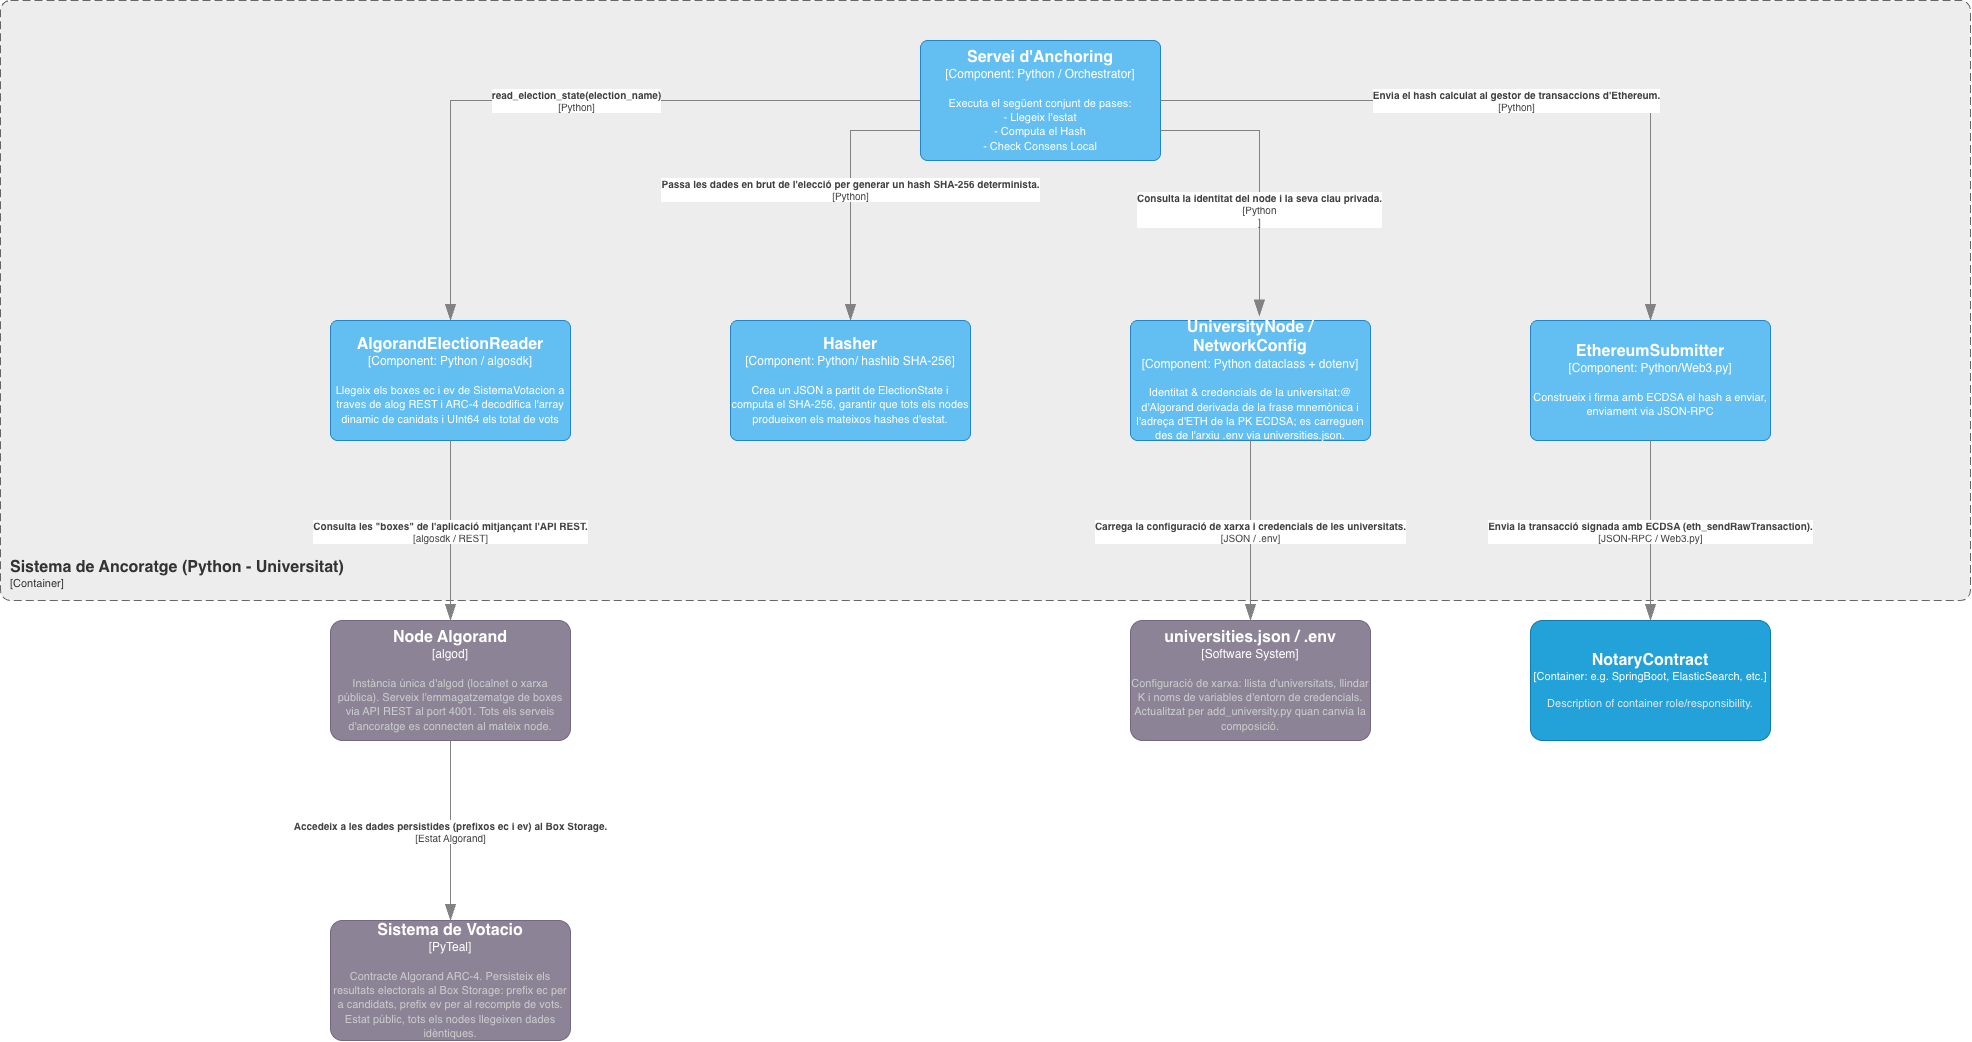

The diagram above was exported from draw.io. Its source (the exported page's mxGraphModel, read from the mxfile embedded in the PNG):
<mxGraphModel dx="426" dy="1453" grid="1" gridSize="10" guides="1" tooltips="1" connect="1" arrows="1" fold="1" page="1" pageScale="1" pageWidth="827" pageHeight="1169" math="0" shadow="0">
  <root>
    <mxCell id="0" />
    <mxCell id="1" parent="0" />
    <object placeholders="1" c4Name="Sistema de Ancoratge (Python - Universitat)" c4Type="ContainerScopeBoundary" c4Application="Container" label="&lt;font style=&quot;font-size: 16px&quot;&gt;&lt;b&gt;&lt;div style=&quot;text-align: left&quot;&gt;%c4Name%&lt;/div&gt;&lt;/b&gt;&lt;/font&gt;&lt;div style=&quot;text-align: left&quot;&gt;[%c4Application%]&lt;/div&gt;" id="bRNOClKs_0UJPaK2_WQo-41">
      <mxCell parent="1" style="rounded=1;fontSize=11;whiteSpace=wrap;html=1;dashed=1;arcSize=20;fillColor=#EDEDED;strokeColor=#666666;fontColor=#333333;labelBackgroundColor=none;align=left;verticalAlign=bottom;labelBorderColor=none;spacingTop=0;spacing=10;dashPattern=8 4;metaEdit=1;rotatable=0;perimeter=rectanglePerimeter;noLabel=0;labelPadding=0;allowArrows=0;connectable=0;expand=0;recursiveResize=0;editable=1;pointerEvents=0;absoluteArcSize=1;points=[[0.25,0,0],[0.5,0,0],[0.75,0,0],[1,0.25,0],[1,0.5,0],[1,0.75,0],[0.75,1,0],[0.5,1,0],[0.25,1,0],[0,0.75,0],[0,0.5,0],[0,0.25,0]];" vertex="1">
        <mxGeometry height="600" width="1970" x="1870" y="40" as="geometry" />
      </mxCell>
    </object>
    <object placeholders="1" c4Name="Servei d'Anchoring" c4Type="Component" c4Technology="Python / Orchestrator" c4Description="Executa el següent conjunt de pases:&#10;- Llegeix l'estat&#10;- Computa el Hash&#10;- Check Consens Local" label="&lt;font style=&quot;font-size: 16px&quot;&gt;&lt;b&gt;%c4Name%&lt;/b&gt;&lt;/font&gt;&lt;div&gt;[%c4Type%: %c4Technology%]&lt;/div&gt;&lt;br&gt;&lt;div&gt;&lt;font style=&quot;font-size: 11px&quot;&gt;%c4Description%&lt;/font&gt;&lt;/div&gt;" id="bRNOClKs_0UJPaK2_WQo-21">
      <mxCell parent="1" style="rounded=1;whiteSpace=wrap;html=1;labelBackgroundColor=none;fillColor=#63BEF2;fontColor=#ffffff;align=center;arcSize=6;strokeColor=#2086C9;metaEdit=1;resizable=0;points=[[0.25,0,0],[0.5,0,0],[0.75,0,0],[1,0.25,0],[1,0.5,0],[1,0.75,0],[0.75,1,0],[0.5,1,0],[0.25,1,0],[0,0.75,0],[0,0.5,0],[0,0.25,0]];" vertex="1">
        <mxGeometry height="120" width="240" x="2790" y="80" as="geometry" />
      </mxCell>
    </object>
    <object placeholders="1" c4Name="AlgorandElectionReader" c4Type="Component" c4Technology="Python / algosdk" c4Description="Llegeix els boxes ec i ev de SistemaVotacion a traves de alog REST i ARC-4 decodifica l'array dinamic de canidats i UInt64 els total de vots" label="&lt;font style=&quot;font-size: 16px&quot;&gt;&lt;b&gt;%c4Name%&lt;/b&gt;&lt;/font&gt;&lt;div&gt;[%c4Type%: %c4Technology%]&lt;/div&gt;&lt;br&gt;&lt;div&gt;&lt;font style=&quot;font-size: 11px&quot;&gt;%c4Description%&lt;/font&gt;&lt;/div&gt;" id="bRNOClKs_0UJPaK2_WQo-22">
      <mxCell parent="1" style="rounded=1;whiteSpace=wrap;html=1;labelBackgroundColor=none;fillColor=#63BEF2;fontColor=#ffffff;align=center;arcSize=6;strokeColor=#2086C9;metaEdit=1;resizable=0;points=[[0.25,0,0],[0.5,0,0],[0.75,0,0],[1,0.25,0],[1,0.5,0],[1,0.75,0],[0.75,1,0],[0.5,1,0],[0.25,1,0],[0,0.75,0],[0,0.5,0],[0,0.25,0]];" vertex="1">
        <mxGeometry height="120" width="240" x="2200" y="360" as="geometry" />
      </mxCell>
    </object>
    <object placeholders="1" c4Name="Hasher" c4Type="Component" c4Technology="Python/ hashlib SHA-256" c4Description="Crea un JSON a partit de ElectionState i computa el SHA-256, garantir que tots els nodes produeixen els mateixos hashes d'estat." label="&lt;font style=&quot;font-size: 16px&quot;&gt;&lt;b&gt;%c4Name%&lt;/b&gt;&lt;/font&gt;&lt;div&gt;[%c4Type%: %c4Technology%]&lt;/div&gt;&lt;br&gt;&lt;div&gt;&lt;font style=&quot;font-size: 11px&quot;&gt;%c4Description%&lt;/font&gt;&lt;/div&gt;" id="bRNOClKs_0UJPaK2_WQo-23">
      <mxCell parent="1" style="rounded=1;whiteSpace=wrap;html=1;labelBackgroundColor=none;fillColor=#63BEF2;fontColor=#ffffff;align=center;arcSize=6;strokeColor=#2086C9;metaEdit=1;resizable=0;points=[[0.25,0,0],[0.5,0,0],[0.75,0,0],[1,0.25,0],[1,0.5,0],[1,0.75,0],[0.75,1,0],[0.5,1,0],[0.25,1,0],[0,0.75,0],[0,0.5,0],[0,0.25,0]];" vertex="1">
        <mxGeometry height="120" width="240" x="2600" y="360" as="geometry" />
      </mxCell>
    </object>
    <object placeholders="1" c4Name="UniversityNode / NetworkConfig" c4Type="Component" c4Technology="Python dataclass + dotenv" c4Description="Identitat &amp; credencials de la universitat:@ d'Algorand derivada de la frase mnemònica i l'adreça d'ETH de la PK ECDSA; es carreguen des de l'arxiu .env via universities.json." label="&lt;font style=&quot;font-size: 16px&quot;&gt;&lt;b&gt;%c4Name%&lt;/b&gt;&lt;/font&gt;&lt;div&gt;[%c4Type%: %c4Technology%]&lt;/div&gt;&lt;br&gt;&lt;div&gt;&lt;font style=&quot;font-size: 11px&quot;&gt;%c4Description%&lt;/font&gt;&lt;/div&gt;" id="bRNOClKs_0UJPaK2_WQo-24">
      <mxCell parent="1" style="rounded=1;whiteSpace=wrap;html=1;labelBackgroundColor=none;fillColor=#63BEF2;fontColor=#ffffff;align=center;arcSize=6;strokeColor=#2086C9;metaEdit=1;resizable=0;points=[[0.25,0,0],[0.5,0,0],[0.75,0,0],[1,0.25,0],[1,0.5,0],[1,0.75,0],[0.75,1,0],[0.5,1,0],[0.25,1,0],[0,0.75,0],[0,0.5,0],[0,0.25,0]];" vertex="1">
        <mxGeometry height="120" width="240" x="3000" y="360" as="geometry" />
      </mxCell>
    </object>
    <object placeholders="1" c4Name="EthereumSubmitter" c4Type="Component" c4Technology="Python/Web3.py" c4Description="Construeix i firma amb ECDSA el hash a enviar, enviament via JSON-RPC" label="&lt;font style=&quot;font-size: 16px&quot;&gt;&lt;b&gt;%c4Name%&lt;/b&gt;&lt;/font&gt;&lt;div&gt;[%c4Type%: %c4Technology%]&lt;/div&gt;&lt;br&gt;&lt;div&gt;&lt;font style=&quot;font-size: 11px&quot;&gt;%c4Description%&lt;/font&gt;&lt;/div&gt;" id="bRNOClKs_0UJPaK2_WQo-25">
      <mxCell parent="1" style="rounded=1;whiteSpace=wrap;html=1;labelBackgroundColor=none;fillColor=#63BEF2;fontColor=#ffffff;align=center;arcSize=6;strokeColor=#2086C9;metaEdit=1;resizable=0;points=[[0.25,0,0],[0.5,0,0],[0.75,0,0],[1,0.25,0],[1,0.5,0],[1,0.75,0],[0.75,1,0],[0.5,1,0],[0.25,1,0],[0,0.75,0],[0,0.5,0],[0,0.25,0]];" vertex="1">
        <mxGeometry height="120" width="240" x="3400" y="360" as="geometry" />
      </mxCell>
    </object>
    <object placeholders="1" c4Type="Relationship" c4Technology="Python" c4Description="read_election_state(election_name)" label="&lt;div style=&quot;text-align: left&quot;&gt;&lt;div style=&quot;text-align: center&quot;&gt;&lt;b&gt;%c4Description%&lt;/b&gt;&lt;/div&gt;&lt;div style=&quot;text-align: center&quot;&gt;[%c4Technology%]&lt;/div&gt;&lt;/div&gt;" id="bRNOClKs_0UJPaK2_WQo-27">
      <mxCell edge="1" parent="1" source="bRNOClKs_0UJPaK2_WQo-21" style="endArrow=blockThin;html=1;fontSize=10;fontColor=#404040;strokeWidth=1;endFill=1;strokeColor=#828282;elbow=vertical;metaEdit=1;endSize=14;startSize=14;jumpStyle=arc;jumpSize=16;rounded=0;edgeStyle=orthogonalEdgeStyle;exitX=0;exitY=0.5;exitDx=0;exitDy=0;exitPerimeter=0;entryX=0.5;entryY=0;entryDx=0;entryDy=0;entryPerimeter=0;" target="bRNOClKs_0UJPaK2_WQo-22">
        <mxGeometry relative="1" width="240" as="geometry">
          <mxPoint x="2640" y="250" as="sourcePoint" />
          <mxPoint x="2640" y="370" as="targetPoint" />
        </mxGeometry>
      </mxCell>
    </object>
    <object placeholders="1" c4Type="Relationship" c4Technology="Python" c4Description="Passa les dades en brut de l'elecció per generar un hash SHA-256 determinista." label="&lt;div style=&quot;text-align: left&quot;&gt;&lt;div style=&quot;text-align: center&quot;&gt;&lt;b&gt;%c4Description%&lt;/b&gt;&lt;/div&gt;&lt;div style=&quot;text-align: center&quot;&gt;[%c4Technology%]&lt;/div&gt;&lt;/div&gt;" id="bRNOClKs_0UJPaK2_WQo-29">
      <mxCell edge="1" parent="1" source="bRNOClKs_0UJPaK2_WQo-21" style="endArrow=blockThin;html=1;fontSize=10;fontColor=#404040;strokeWidth=1;endFill=1;strokeColor=#828282;elbow=vertical;metaEdit=1;endSize=14;startSize=14;jumpStyle=arc;jumpSize=16;rounded=0;edgeStyle=orthogonalEdgeStyle;exitX=0;exitY=0.75;exitDx=0;exitDy=0;exitPerimeter=0;entryX=0.5;entryY=0;entryDx=0;entryDy=0;entryPerimeter=0;" target="bRNOClKs_0UJPaK2_WQo-23">
        <mxGeometry relative="1" width="240" as="geometry">
          <mxPoint x="2790" y="330" as="sourcePoint" />
          <mxPoint x="3030" y="330" as="targetPoint" />
        </mxGeometry>
      </mxCell>
    </object>
    <object placeholders="1" c4Type="Relationship" c4Technology="Python&#10;" c4Description="Consulta la identitat del node i la seva clau privada." label="&lt;div style=&quot;text-align: left&quot;&gt;&lt;div style=&quot;text-align: center&quot;&gt;&lt;b&gt;%c4Description%&lt;/b&gt;&lt;/div&gt;&lt;div style=&quot;text-align: center&quot;&gt;[%c4Technology%]&lt;/div&gt;&lt;/div&gt;" id="bRNOClKs_0UJPaK2_WQo-30">
      <mxCell edge="1" parent="1" source="bRNOClKs_0UJPaK2_WQo-21" style="endArrow=blockThin;html=1;fontSize=10;fontColor=#404040;strokeWidth=1;endFill=1;strokeColor=#828282;elbow=vertical;metaEdit=1;endSize=14;startSize=14;jumpStyle=arc;jumpSize=16;rounded=0;edgeStyle=orthogonalEdgeStyle;exitX=1;exitY=0.75;exitDx=0;exitDy=0;exitPerimeter=0;entryX=0.537;entryY=-0.036;entryDx=0;entryDy=0;entryPerimeter=0;" target="bRNOClKs_0UJPaK2_WQo-24">
        <mxGeometry relative="1" width="240" x="0.2573" as="geometry">
          <mxPoint as="offset" />
          <mxPoint x="2890" y="330" as="sourcePoint" />
          <mxPoint x="3130" y="330" as="targetPoint" />
        </mxGeometry>
      </mxCell>
    </object>
    <object placeholders="1" c4Type="Relationship" c4Technology="Python" c4Description="Envia el hash calculat al gestor de transaccions d'Ethereum." label="&lt;div style=&quot;text-align: left&quot;&gt;&lt;div style=&quot;text-align: center&quot;&gt;&lt;b&gt;%c4Description%&lt;/b&gt;&lt;/div&gt;&lt;div style=&quot;text-align: center&quot;&gt;[%c4Technology%]&lt;/div&gt;&lt;/div&gt;" id="bRNOClKs_0UJPaK2_WQo-31">
      <mxCell edge="1" parent="1" source="bRNOClKs_0UJPaK2_WQo-21" style="endArrow=blockThin;html=1;fontSize=10;fontColor=#404040;strokeWidth=1;endFill=1;strokeColor=#828282;elbow=vertical;metaEdit=1;endSize=14;startSize=14;jumpStyle=arc;jumpSize=16;rounded=0;edgeStyle=orthogonalEdgeStyle;exitX=1;exitY=0.5;exitDx=0;exitDy=0;exitPerimeter=0;entryX=0.5;entryY=0;entryDx=0;entryDy=0;entryPerimeter=0;" target="bRNOClKs_0UJPaK2_WQo-25">
        <mxGeometry relative="1" width="240" as="geometry">
          <mxPoint x="3360" y="210" as="sourcePoint" />
          <mxPoint x="3600" y="210" as="targetPoint" />
        </mxGeometry>
      </mxCell>
    </object>
    <object placeholders="1" c4Name="Node Algorand " c4Type="algod" c4Description="Instància única d'algod (localnet o xarxa pública). Serveix l'emmagatzematge de boxes via API REST al port 4001. Tots els serveis d'ancoratge es connecten al mateix node." label="&lt;font style=&quot;font-size: 16px&quot;&gt;&lt;b&gt;%c4Name%&lt;/b&gt;&lt;/font&gt;&lt;div&gt;[%c4Type%]&lt;/div&gt;&lt;br&gt;&lt;div&gt;&lt;font style=&quot;font-size: 11px&quot;&gt;&lt;font color=&quot;#cccccc&quot;&gt;%c4Description%&lt;/font&gt;&lt;/div&gt;" id="bRNOClKs_0UJPaK2_WQo-32">
      <mxCell parent="1" style="rounded=1;whiteSpace=wrap;html=1;labelBackgroundColor=none;fillColor=#8C8496;fontColor=#ffffff;align=center;arcSize=10;strokeColor=#736782;metaEdit=1;resizable=0;points=[[0.25,0,0],[0.5,0,0],[0.75,0,0],[1,0.25,0],[1,0.5,0],[1,0.75,0],[0.75,1,0],[0.5,1,0],[0.25,1,0],[0,0.75,0],[0,0.5,0],[0,0.25,0]];" vertex="1">
        <mxGeometry height="120" width="240" x="2200" y="660" as="geometry" />
      </mxCell>
    </object>
    <object placeholders="1" c4Type="Relationship" c4Technology="algosdk / REST" c4Description="Consulta les &quot;boxes&quot; de l'aplicació mitjançant l'API REST." label="&lt;div style=&quot;text-align: left&quot;&gt;&lt;div style=&quot;text-align: center&quot;&gt;&lt;b&gt;%c4Description%&lt;/b&gt;&lt;/div&gt;&lt;div style=&quot;text-align: center&quot;&gt;[%c4Technology%]&lt;/div&gt;&lt;/div&gt;" id="bRNOClKs_0UJPaK2_WQo-33">
      <mxCell edge="1" parent="1" source="bRNOClKs_0UJPaK2_WQo-22" style="endArrow=blockThin;html=1;fontSize=10;fontColor=#404040;strokeWidth=1;endFill=1;strokeColor=#828282;elbow=vertical;metaEdit=1;endSize=14;startSize=14;jumpStyle=arc;jumpSize=16;rounded=0;edgeStyle=orthogonalEdgeStyle;exitX=0.5;exitY=1;exitDx=0;exitDy=0;exitPerimeter=0;entryX=0.5;entryY=0;entryDx=0;entryDy=0;entryPerimeter=0;" target="bRNOClKs_0UJPaK2_WQo-32">
        <mxGeometry relative="1" width="240" as="geometry">
          <mxPoint x="2200" y="590" as="sourcePoint" />
          <mxPoint x="2440" y="590" as="targetPoint" />
        </mxGeometry>
      </mxCell>
    </object>
    <object placeholders="1" c4Name="Sistema de Votacio" c4Type="PyTeal" c4Description="Contracte Algorand ARC-4. Persisteix els resultats electorals al Box Storage: prefix ec per a candidats, prefix ev per al recompte de vots. Estat públic, tots els nodes llegeixen dades idèntiques." label="&lt;font style=&quot;font-size: 16px&quot;&gt;&lt;b&gt;%c4Name%&lt;/b&gt;&lt;/font&gt;&lt;div&gt;[%c4Type%]&lt;/div&gt;&lt;br&gt;&lt;div&gt;&lt;font style=&quot;font-size: 11px&quot;&gt;&lt;font color=&quot;#cccccc&quot;&gt;%c4Description%&lt;/font&gt;&lt;/div&gt;" id="bRNOClKs_0UJPaK2_WQo-34">
      <mxCell parent="1" style="rounded=1;whiteSpace=wrap;html=1;labelBackgroundColor=none;fillColor=#8C8496;fontColor=#ffffff;align=center;arcSize=10;strokeColor=#736782;metaEdit=1;resizable=0;points=[[0.25,0,0],[0.5,0,0],[0.75,0,0],[1,0.25,0],[1,0.5,0],[1,0.75,0],[0.75,1,0],[0.5,1,0],[0.25,1,0],[0,0.75,0],[0,0.5,0],[0,0.25,0]];" vertex="1">
        <mxGeometry height="120" width="240" x="2200" y="960" as="geometry" />
      </mxCell>
    </object>
    <object placeholders="1" c4Type="Relationship" c4Technology="Estat Algorand" c4Description="Accedeix a les dades persistides (prefixos ec i ev) al Box Storage." label="&lt;div style=&quot;text-align: left&quot;&gt;&lt;div style=&quot;text-align: center&quot;&gt;&lt;b&gt;%c4Description%&lt;/b&gt;&lt;/div&gt;&lt;div style=&quot;text-align: center&quot;&gt;[%c4Technology%]&lt;/div&gt;&lt;/div&gt;" id="bRNOClKs_0UJPaK2_WQo-35">
      <mxCell edge="1" parent="1" source="bRNOClKs_0UJPaK2_WQo-32" style="endArrow=blockThin;html=1;fontSize=10;fontColor=#404040;strokeWidth=1;endFill=1;strokeColor=#828282;elbow=vertical;metaEdit=1;endSize=14;startSize=14;jumpStyle=arc;jumpSize=16;rounded=0;edgeStyle=orthogonalEdgeStyle;entryX=0.5;entryY=0;entryDx=0;entryDy=0;entryPerimeter=0;exitX=0.5;exitY=1;exitDx=0;exitDy=0;exitPerimeter=0;" target="bRNOClKs_0UJPaK2_WQo-34">
        <mxGeometry relative="1" width="240" as="geometry">
          <mxPoint x="2320" y="790" as="sourcePoint" />
          <mxPoint x="2280" y="680" as="targetPoint" />
        </mxGeometry>
      </mxCell>
    </object>
    <object placeholders="1" c4Name="universities.json / .env" c4Type="Software System" c4Description="Configuració de xarxa: llista d'universitats, llindar K i noms de variables d'entorn de credencials. Actualitzat per add_university.py quan canvia la composició." label="&lt;font style=&quot;font-size: 16px&quot;&gt;&lt;b&gt;%c4Name%&lt;/b&gt;&lt;/font&gt;&lt;div&gt;[%c4Type%]&lt;/div&gt;&lt;br&gt;&lt;div&gt;&lt;font style=&quot;font-size: 11px&quot;&gt;&lt;font color=&quot;#cccccc&quot;&gt;%c4Description%&lt;/font&gt;&lt;/div&gt;" id="bRNOClKs_0UJPaK2_WQo-36">
      <mxCell parent="1" style="rounded=1;whiteSpace=wrap;html=1;labelBackgroundColor=none;fillColor=#8C8496;fontColor=#ffffff;align=center;arcSize=10;strokeColor=#736782;metaEdit=1;resizable=0;points=[[0.25,0,0],[0.5,0,0],[0.75,0,0],[1,0.25,0],[1,0.5,0],[1,0.75,0],[0.75,1,0],[0.5,1,0],[0.25,1,0],[0,0.75,0],[0,0.5,0],[0,0.25,0]];" vertex="1">
        <mxGeometry height="120" width="240" x="3000" y="660" as="geometry" />
      </mxCell>
    </object>
    <object placeholders="1" c4Type="Relationship" c4Technology="JSON / .env" c4Description="Carrega la configuració de xarxa i credencials de les universitats." label="&lt;div style=&quot;text-align: left&quot;&gt;&lt;div style=&quot;text-align: center&quot;&gt;&lt;b&gt;%c4Description%&lt;/b&gt;&lt;/div&gt;&lt;div style=&quot;text-align: center&quot;&gt;[%c4Technology%]&lt;/div&gt;&lt;/div&gt;" id="bRNOClKs_0UJPaK2_WQo-37">
      <mxCell edge="1" parent="1" source="bRNOClKs_0UJPaK2_WQo-24" style="endArrow=blockThin;html=1;fontSize=10;fontColor=#404040;strokeWidth=1;endFill=1;strokeColor=#828282;elbow=vertical;metaEdit=1;endSize=14;startSize=14;jumpStyle=arc;jumpSize=16;rounded=0;edgeStyle=orthogonalEdgeStyle;exitX=0.5;exitY=1;exitDx=0;exitDy=0;exitPerimeter=0;entryX=0.5;entryY=0;entryDx=0;entryDy=0;entryPerimeter=0;" target="bRNOClKs_0UJPaK2_WQo-36">
        <mxGeometry relative="1" width="240" as="geometry">
          <mxPoint x="2660" y="690" as="sourcePoint" />
          <mxPoint x="2900" y="690" as="targetPoint" />
        </mxGeometry>
      </mxCell>
    </object>
    <object placeholders="1" c4Type="Relationship" c4Technology="JSON-RPC / Web3.py" c4Description="Envia la transacció signada amb ECDSA (eth_sendRawTransaction)." label="&lt;div style=&quot;text-align: left&quot;&gt;&lt;div style=&quot;text-align: center&quot;&gt;&lt;b&gt;%c4Description%&lt;/b&gt;&lt;/div&gt;&lt;div style=&quot;text-align: center&quot;&gt;[%c4Technology%]&lt;/div&gt;&lt;/div&gt;" id="bRNOClKs_0UJPaK2_WQo-39">
      <mxCell edge="1" parent="1" source="bRNOClKs_0UJPaK2_WQo-25" style="endArrow=blockThin;html=1;fontSize=10;fontColor=#404040;strokeWidth=1;endFill=1;strokeColor=#828282;elbow=vertical;metaEdit=1;endSize=14;startSize=14;jumpStyle=arc;jumpSize=16;rounded=0;edgeStyle=orthogonalEdgeStyle;exitX=0.5;exitY=1;exitDx=0;exitDy=0;exitPerimeter=0;entryX=0.5;entryY=0;entryDx=0;entryDy=0;entryPerimeter=0;">
        <mxGeometry relative="1" width="240" as="geometry">
          <mxPoint x="3060" y="560" as="sourcePoint" />
          <mxPoint x="3520" y="660" as="targetPoint" />
        </mxGeometry>
      </mxCell>
    </object>
    <object placeholders="1" c4Name="NotaryContract" c4Type="Container" c4Technology="e.g. SpringBoot, ElasticSearch, etc." c4Description="Description of container role/responsibility." label="&lt;font style=&quot;font-size: 16px&quot;&gt;&lt;b&gt;%c4Name%&lt;/b&gt;&lt;/font&gt;&lt;div&gt;[%c4Type%: %c4Technology%]&lt;/div&gt;&lt;br&gt;&lt;div&gt;&lt;font style=&quot;font-size: 11px&quot;&gt;&lt;font color=&quot;#E6E6E6&quot;&gt;%c4Description%&lt;/font&gt;&lt;/div&gt;" id="bRNOClKs_0UJPaK2_WQo-40">
      <mxCell parent="1" style="rounded=1;whiteSpace=wrap;html=1;fontSize=11;labelBackgroundColor=none;fillColor=#23A2D9;fontColor=#ffffff;align=center;arcSize=10;strokeColor=#0E7DAD;metaEdit=1;resizable=0;points=[[0.25,0,0],[0.5,0,0],[0.75,0,0],[1,0.25,0],[1,0.5,0],[1,0.75,0],[0.75,1,0],[0.5,1,0],[0.25,1,0],[0,0.75,0],[0,0.5,0],[0,0.25,0]];" vertex="1">
        <mxGeometry height="120" width="240" x="3400" y="660" as="geometry" />
      </mxCell>
    </object>
  </root>
</mxGraphModel>